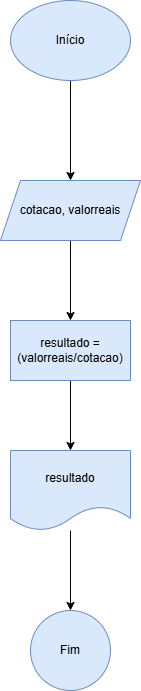

The diagram above was exported from draw.io. Its source (the exported page's mxGraphModel, read from the mxfile embedded in the PNG):
<mxGraphModel dx="1114" dy="603" grid="1" gridSize="10" guides="1" tooltips="1" connect="1" arrows="1" fold="1" page="1" pageScale="1" pageWidth="827" pageHeight="1169" math="0" shadow="0">
  <root>
    <mxCell id="0" />
    <mxCell id="1" parent="0" />
    <mxCell id="XPEDF_bDCZHMP8X7xs2c-3" value="" style="edgeStyle=orthogonalEdgeStyle;rounded=0;orthogonalLoop=1;jettySize=auto;html=1;" edge="1" parent="1" source="XPEDF_bDCZHMP8X7xs2c-1" target="XPEDF_bDCZHMP8X7xs2c-2">
      <mxGeometry relative="1" as="geometry" />
    </mxCell>
    <mxCell id="XPEDF_bDCZHMP8X7xs2c-1" value="Início" style="ellipse;whiteSpace=wrap;html=1;fillColor=#dae8fc;strokeColor=#6c8ebf;" vertex="1" parent="1">
      <mxGeometry x="170" y="110" width="120" height="80" as="geometry" />
    </mxCell>
    <mxCell id="XPEDF_bDCZHMP8X7xs2c-5" value="" style="edgeStyle=orthogonalEdgeStyle;rounded=0;orthogonalLoop=1;jettySize=auto;html=1;" edge="1" parent="1" source="XPEDF_bDCZHMP8X7xs2c-2" target="XPEDF_bDCZHMP8X7xs2c-4">
      <mxGeometry relative="1" as="geometry" />
    </mxCell>
    <mxCell id="XPEDF_bDCZHMP8X7xs2c-2" value="cotacao, valorreais" style="shape=parallelogram;perimeter=parallelogramPerimeter;whiteSpace=wrap;html=1;fixedSize=1;fillColor=#dae8fc;strokeColor=#6c8ebf;" vertex="1" parent="1">
      <mxGeometry x="160" y="290" width="140" height="60" as="geometry" />
    </mxCell>
    <mxCell id="XPEDF_bDCZHMP8X7xs2c-7" value="" style="edgeStyle=orthogonalEdgeStyle;rounded=0;orthogonalLoop=1;jettySize=auto;html=1;" edge="1" parent="1" source="XPEDF_bDCZHMP8X7xs2c-4" target="XPEDF_bDCZHMP8X7xs2c-6">
      <mxGeometry relative="1" as="geometry" />
    </mxCell>
    <mxCell id="XPEDF_bDCZHMP8X7xs2c-4" value="resultado = (valorreais/cotacao)" style="whiteSpace=wrap;html=1;fillColor=#dae8fc;strokeColor=#6c8ebf;" vertex="1" parent="1">
      <mxGeometry x="170" y="430" width="120" height="60" as="geometry" />
    </mxCell>
    <mxCell id="XPEDF_bDCZHMP8X7xs2c-9" value="" style="edgeStyle=orthogonalEdgeStyle;rounded=0;orthogonalLoop=1;jettySize=auto;html=1;" edge="1" parent="1" source="XPEDF_bDCZHMP8X7xs2c-6" target="XPEDF_bDCZHMP8X7xs2c-8">
      <mxGeometry relative="1" as="geometry" />
    </mxCell>
    <mxCell id="XPEDF_bDCZHMP8X7xs2c-6" value="resultado" style="shape=document;whiteSpace=wrap;html=1;boundedLbl=1;fillColor=#dae8fc;strokeColor=#6c8ebf;" vertex="1" parent="1">
      <mxGeometry x="170" y="560" width="120" height="80" as="geometry" />
    </mxCell>
    <mxCell id="XPEDF_bDCZHMP8X7xs2c-8" value="Fim" style="ellipse;whiteSpace=wrap;html=1;fillColor=#dae8fc;strokeColor=#6c8ebf;" vertex="1" parent="1">
      <mxGeometry x="190" y="720" width="80" height="80" as="geometry" />
    </mxCell>
  </root>
</mxGraphModel>